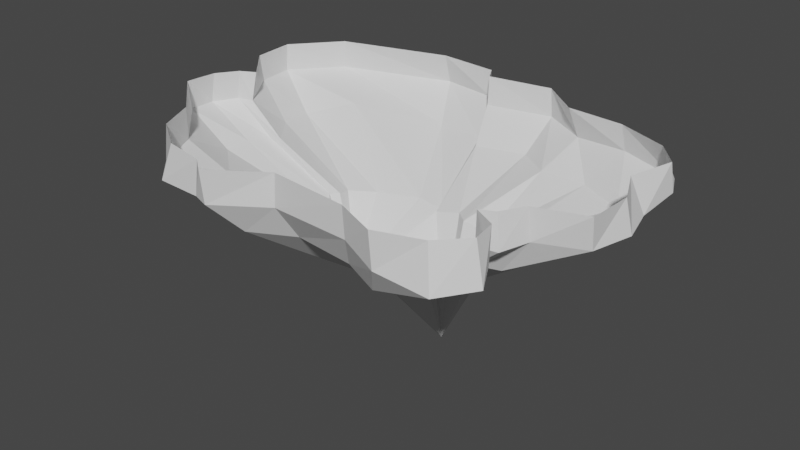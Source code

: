 # Source: island.blend  (saved by Blender 3.4.6; exported with 4.5.12 LTS)
import bpy
from mathutils import Matrix  # noqa: F401  (used for matrix-valued properties, if any)

bpy.ops.wm.read_factory_settings(use_empty=True)
scene = bpy.context.scene
scene.name = 'Scene'

# ---- collections
col_collection = bpy.data.collections.new('Collection'); scene.collection.children.link(col_collection)

# ---- world
world_world = bpy.data.worlds.new('World'); scene.world = world_world
world_world.use_nodes = True; world_world.node_tree.nodes.clear()
_N = world_world.node_tree.nodes; _L = world_world.node_tree.links
n0 = _N.new('ShaderNodeOutputWorld'); n0.name = 'World Output'; n0.location = (300, 300)
n1 = _N.new('ShaderNodeBackground'); n1.name = 'Background'; n1.location = (10, 300)
n1.inputs[0].default_value = (0.05088, 0.05088, 0.05088, 1.0)
_L.new(n1.outputs[0], n0.inputs[0])
n0.is_active_output = True
world_world.color = (0.05088, 0.05088, 0.05088)
world_world.use_sun_shadow = False
world_world.sun_shadow_jitter_overblur = 0.0

# ---- meshes
me_plane = bpy.data.meshes.new('Plane')
me_plane.from_pydata([(-1.212, 0.3254, 0.00799), (-1.198, -0.1972, 0.00799), (-0.8229, -0.647, 0.00799), (-0.6256, -0.7824, 0.00799), (-1.234, 0.5609, 0.00799), (-1.023, 0.8105, 0.00799), (-0.4309, 0.9747, 0.00799), (-0.04905, 0.8539, 0.00799), (0.2964, 0.9069, 0.00799), (0.5073, 0.7342, 0.00799), (1.082, 0.6001, 0.00799), (1.131, 0.2265, 0.00799), (0.964, -0.2923, 0.00799), (0.6065, -0.8505, 0.00799), (0.3858, -0.7559, 0.00799), (-0.04182, -0.7092, 0.00799), (-0.9199, -0.4439, 0.00799), (-0.3124, -0.8945, 0.00799), (0.8386, -0.7742, 0.00799), (0.9648, -0.639, 0.00799), (0.8969, -0.4101, 0.00799), (1.213, -0.2065, 0.00799), (1.197, 0.4658, 0.00799), (0.8137, 0.7092, 0.00799), (-1.027, 0.1232, 0.00799), (-1.183, -0.02876, 0.00799), (-0.09831, 0.9404, 0.00799), (0.8226, -0.4445, 0.00799), (0.9413, -0.5094, 0.00799), (1.223, 0.03034, 0.00799), (-1.109, 0.07991, 0.00799), (-0.4016, -0.8251, 0.00799), (-1.212, 0.3468, -0.1397), (-1.198, -0.1848, -0.1469), (-0.8354, -0.6593, -0.1781), (-0.6533, -0.8328, -0.1656), (-1.263, 0.5765, -0.1527), (-1.051, 0.839, -0.156), (-0.4425, 1.035, -0.1595), (-0.05509, 0.8528, -0.15), (0.3015, 0.9188, -0.1471), (0.5351, 0.7934, -0.1578), (1.136, 0.644, -0.1529), (1.205, 0.2371, -0.1606), (0.9818, -0.2896, -0.1492), (0.621, -0.8477, -0.1715), (0.4026, -0.7615, -0.1428), (-0.03963, -0.7205, -0.1543), (-0.9246, -0.4426, -0.1628), (-0.3115, -0.8776, -0.1654), (0.8869, -0.825, -0.2062), (1.016, -0.6565, -0.1966), (0.9195, -0.4217, -0.1646), (1.206, -0.1799, -0.1581), (1.214, 0.4764, -0.1384), (0.835, 0.7224, -0.1258), (-1.052, 0.1082, -0.1509), (-1.226, -0.02155, -0.1616), (-0.1086, 0.9555, -0.1475), (0.8243, -0.4513, -0.1547), (0.9493, -0.5295, -0.1654), (1.261, 0.03428, -0.1578), (-1.139, 0.08866, -0.1506), (-0.4103, -0.8416, -0.1674), (-0.4593, 0.1337, -0.5241), (-0.9786, 0.2726, -0.3088), (-0.9719, -0.1601, -0.3228), (-0.6496, -0.526, -0.3182), (-0.5064, -0.6584, -0.3095), (-1.004, 0.4609, -0.3199), (-0.8136, 0.6469, -0.2655), (-0.3399, 0.8333, -0.3285), (-0.01276, 0.7004, -0.3246), (0.2625, 0.7541, -0.3142), (0.4418, 0.6246, -0.3092), (0.9304, 0.5175, -0.3208), (0.9612, 0.1868, -0.2908), (0.8331, -0.2658, -0.3454), (0.5137, -0.7234, -0.3526), (0.3285, -0.6598, -0.3235), (-0.01146, -0.6104, -0.331), (-0.7362, -0.3611, -0.3195), (-0.2375, -0.725, -0.3322), (0.7177, -0.6505, -0.353), (0.7981, -0.5254, -0.3176), (0.7538, -0.3397, -0.3175), (0.9807, -0.1397, -0.2911), (0.9925, 0.3825, -0.2885), (0.6967, 0.6168, -0.3042), (-0.8337, 0.08872, -0.3059), (-0.9647, -0.02501, -0.3121), (-0.05242, 0.7843, -0.3186), (0.7131, -0.3612, -0.3359), (0.7847, -0.428, -0.3183), (1.015, 0.0239, -0.2947), (-0.9124, 0.09054, -0.32), (-0.3166, -0.678, -0.3241), (-0.528, -0.05612, -0.5185), (-0.3543, -0.2402, -0.5374), (-0.2843, -0.3018, -0.5296), (-0.4831, 0.2226, -0.5473), (-0.3726, 0.3239, -0.5606), (-0.1314, 0.3886, -0.5438), (0.03102, 0.3192, -0.5457), (0.1642, 0.3332, -0.5158), (0.2432, 0.2623, -0.5082), (0.4776, 0.2284, -0.5211), (0.5069, 0.07906, -0.5361), (0.4327, -0.116, -0.5369), (0.2912, -0.3448, -0.5519), (0.1988, -0.3272, -0.551), (0.0328, -0.2905, -0.5441), (-0.4095, -0.1434, -0.5137), (-0.08233, -0.3699, -0.5736), (0.381, -0.315, -0.5503), (0.4163, -0.2587, -0.5367), (0.3876, -0.1506, -0.5177), (0.5442, -0.09791, -0.5834), (0.5064, 0.1736, -0.5141), (0.376, 0.2837, -0.5336), (-0.4931, 0.09191, -0.5226), (-0.4759, -0.008966, -0.5572), (0.02107, 0.378, -0.5601), (0.4049, -0.1801, -0.5638), (0.4087, -0.2221, -0.5434), (0.5537, 0.007071, -0.569), (-0.4791, 0.07374, -0.5361), (-0.2113, -0.3423, -0.5801), (-0.301, 0.06987, -0.8965), (-0.05521, 0.1446, -0.6575), (-0.03358, 0.008385, -0.7522), (-0.03088, -0.1696, -0.6638), (0.2634, 0.07521, -1.078)], [], [(40, 41, 74, 73), (61, 53, 86, 94), (39, 40, 73, 72), (44, 52, 85, 77), (58, 39, 72, 91), (60, 51, 84, 93), (37, 38, 71, 70), (51, 50, 83, 84), (63, 35, 68, 96), (36, 37, 70, 69), (49, 63, 96, 82), (57, 62, 95, 90), (48, 33, 66, 81), (47, 49, 82, 80), (43, 61, 94, 76), (35, 34, 67, 68), (34, 48, 81, 67), (59, 60, 93, 92), (32, 36, 69, 65), (46, 47, 80, 79), (52, 59, 92, 85), (56, 32, 65, 89), (45, 46, 79, 78), (38, 58, 91, 71), (50, 45, 78, 83), (33, 57, 90, 66), (53, 44, 77, 86), (62, 56, 89, 95), (54, 43, 76, 87), (41, 55, 88, 74), (55, 42, 75, 88), (42, 54, 87, 75), (28, 19, 51, 60), (26, 7, 39, 58), (12, 20, 52, 44), (7, 8, 40, 39), (29, 21, 53, 61), (8, 9, 41, 40), (10, 22, 54, 42), (23, 10, 42, 55), (9, 23, 55, 41), (22, 11, 43, 54), (30, 24, 56, 62), (21, 12, 44, 53), (1, 25, 57, 33), (18, 13, 45, 50), (6, 26, 58, 38), (13, 14, 46, 45), (24, 0, 32, 56), (20, 27, 59, 52), (14, 15, 47, 46), (0, 4, 36, 32), (27, 28, 60, 59), (2, 16, 48, 34), (3, 2, 34, 35), (11, 29, 61, 43), (15, 17, 49, 47), (16, 1, 33, 48), (25, 30, 62, 57), (17, 31, 63, 49), (4, 5, 37, 36), (31, 3, 35, 63), (19, 18, 50, 51), (5, 6, 38, 37), (91, 72, 103, 122), (93, 84, 115, 124), (70, 71, 102, 101), (84, 83, 114, 115), (96, 68, 99, 127), (69, 70, 101, 100), (82, 96, 127, 113), (90, 95, 126, 121), (81, 66, 97, 112), (80, 82, 113, 111), (76, 94, 125, 107), (68, 67, 98, 99), (67, 81, 112, 98), (92, 93, 124, 123), (65, 69, 100, 64), (79, 80, 111, 110), (85, 92, 123, 116), (89, 65, 64, 120), (78, 79, 110, 109), (71, 91, 122, 102), (83, 78, 109, 114), (66, 90, 121, 97), (86, 77, 108, 117), (95, 89, 120, 126), (87, 76, 107, 118), (74, 88, 119, 105), (88, 75, 106, 119), (75, 87, 118, 106), (73, 74, 105, 104), (94, 86, 117, 125), (72, 73, 104, 103), (77, 85, 116, 108), (115, 114, 132), (121, 126, 128), (98, 112, 128), (120, 64, 128), (122, 103, 129, 128), (101, 102, 128), (118, 107, 132), (111, 131, 132), (119, 106, 132), (105, 119, 132), (104, 105, 132), (129, 103, 132), (106, 118, 132), (103, 104, 132), (107, 125, 132), (110, 111, 132), (131, 130, 132), (125, 117, 132), (123, 124, 132), (109, 110, 132), (130, 129, 132), (108, 116, 132), (116, 123, 132), (100, 101, 128), (102, 122, 128), (114, 109, 132), (112, 97, 128), (97, 121, 128), (113, 127, 128), (99, 98, 128), (126, 120, 128), (127, 99, 128), (129, 130, 128), (130, 131, 128), (64, 100, 128), (111, 113, 128, 131), (117, 108, 132), (124, 115, 132)])
_uv = me_plane.uv_layers.new(name='UVMap')
_uv.uv.foreach_set('vector', [0.0, 0.0, 0.0, 0.0, 0.0, 0.0, 0.0, 0.0, 0.0, 0.0, 0.0, 0.0, 0.0, 0.0, 0.0, 0.0, 0.0, 0.0, 0.0, 0.0, 0.0, 0.0, 0.0, 0.0, 0.0, 0.0, 0.0, 0.0, 0.0, 0.0, 0.0, 0.0, 0.0, 0.0, 0.0, 0.0, 0.0, 0.0, 0.0, 0.0, 0.0, 0.0, 0.0, 0.0, 0.0, 0.0, 0.0, 0.0, 0.0, 0.0, 0.0, 0.0, 0.0, 0.0, 0.0, 0.0, 0.0, 0.0, 0.0, 0.0, 0.0, 0.0, 0.0, 0.0, 0.0, 0.0, 0.0, 0.0, 0.0, 0.0, 0.0, 0.0, 0.0, 0.0, 0.0, 0.0, 0.0, 0.0, 0.0, 0.0, 0.0, 0.0, 0.0, 0.0, 0.0, 0.0, 0.0, 0.0, 0.0, 0.0, 0.0, 0.0, 0.0, 0.0, 0.0, 0.0, 0.0, 0.0, 0.0, 0.0, 0.0, 0.0, 0.0, 0.0, 0.0, 0.0, 0.0, 0.0, 0.0, 0.0, 0.0, 0.0, 0.0, 0.0, 0.0, 0.0, 0.0, 0.0, 0.0, 0.0, 0.0, 0.0, 0.0, 0.0, 0.0, 0.0, 0.0, 0.0, 0.0, 0.0, 0.0, 0.0, 0.0, 0.0, 0.0, 0.0, 0.0, 0.0, 0.0, 0.0, 0.0, 0.0, 0.0, 0.0, 0.0, 0.0, 0.0, 0.0, 0.0, 0.0, 0.0, 0.0, 0.0, 0.0, 0.0, 0.0, 0.0, 0.0, 0.0, 0.0, 0.0, 0.0, 0.0, 0.0, 0.0, 0.0, 0.0, 0.0, 0.0, 0.0, 0.0, 0.0, 0.0, 0.0, 0.0, 0.0, 0.0, 0.0, 0.0, 0.0, 0.0, 0.0, 0.0, 0.0, 0.0, 0.0, 0.0, 0.0, 0.0, 0.0, 0.0, 0.0, 0.0, 0.0, 0.0, 0.0, 0.0, 0.0, 0.0, 0.0, 0.0, 0.0, 0.0, 0.0, 0.0, 0.0, 0.0, 0.0, 0.0, 0.0, 0.0, 0.0, 0.0, 0.0, 0.0, 0.0, 0.0, 0.0, 0.0, 0.0, 0.0, 0.0, 0.0, 0.0, 0.0, 0.0, 0.0, 0.0, 0.0, 0.0, 0.0, 0.0, 0.0, 0.0, 0.0, 0.0, 0.0, 0.0, 0.0, 0.0, 0.0, 0.0, 0.0, 0.0, 0.0, 0.0, 0.0, 0.0, 0.0, 0.0, 0.0, 0.0, 0.0, 0.0, 0.0, 0.0, 0.0, 0.0, 0.0, 0.0, 0.0, 0.0, 0.0, 0.0, 0.0, 0.0, 0.0, 0.0, 0.0, 0.0, 0.0, 0.0, 0.0, 0.0, 0.0, 0.0, 0.0, 0.0, 0.0, 0.0, 0.0, 0.0, 0.0, 0.0, 0.0, 0.0, 0.0, 0.0, 0.0, 0.0, 0.0, 0.0, 0.0, 0.0, 0.0, 0.0, 0.0, 0.0, 0.0, 0.0, 0.0, 0.0, 0.0, 0.0, 0.0, 0.0, 0.0, 0.0, 0.0, 0.0, 0.0, 0.0, 0.0, 0.0, 0.0, 0.0, 0.0, 0.0, 0.0, 0.0, 0.0, 0.0, 0.0, 0.0, 0.0, 0.0, 0.0, 0.0, 0.0, 0.0, 0.0, 0.0, 0.0, 0.0, 0.0, 0.0, 0.0, 0.0, 0.0, 0.0, 0.0, 0.0, 0.0, 0.0, 0.0, 0.0, 0.0, 0.0, 0.0, 0.0, 0.0, 0.0, 0.0, 0.0, 0.0, 0.0, 0.0, 0.0, 0.0, 0.0, 0.0, 0.0, 0.0, 0.0, 0.0, 0.0, 0.0, 0.0, 0.0, 0.0, 0.0, 0.0, 0.0, 0.0, 0.0, 0.0, 0.0, 0.0, 0.0, 0.0, 0.0, 0.0, 0.0, 0.0, 0.0, 0.0, 0.0, 0.0, 0.0, 0.0, 0.0, 0.0, 0.0, 0.0, 0.0, 0.0, 0.0, 0.0, 0.0, 0.0, 0.0, 0.0, 0.0, 0.0, 0.0, 0.0, 0.0, 0.0, 0.0, 0.0, 0.0, 0.0, 0.0, 0.0, 0.0, 0.0, 0.0, 0.0, 0.0, 0.0, 0.0, 0.0, 0.0, 0.0, 0.0, 0.0, 0.0, 0.0, 0.0, 0.0, 0.0, 0.0, 0.0, 0.0, 0.0, 0.0, 0.0, 0.0, 0.0, 0.0, 0.0, 0.0, 0.0, 0.0, 0.0, 0.0, 0.0, 0.0, 0.0, 0.0, 0.0, 0.0, 0.0, 0.0, 0.0, 0.0, 0.0, 0.0, 0.0, 0.0, 0.0, 0.0, 0.0, 0.0, 0.0, 0.0, 0.0, 0.0, 0.0, 0.0, 0.0, 0.0, 0.0, 0.0, 0.0, 0.0, 0.0, 0.0, 0.0, 0.0, 0.0, 0.0, 0.0, 0.0, 0.0, 0.0, 0.0, 0.0, 0.0, 0.0, 0.0, 0.0, 0.0, 0.0, 0.0, 0.0, 0.0, 0.0, 0.0, 0.0, 0.0, 0.0, 0.0, 0.0, 0.0, 0.0, 0.0, 0.0, 0.0, 0.0, 0.0, 0.0, 0.0, 0.0, 0.0, 0.0, 0.0, 0.0, 0.0, 0.0, 0.0, 0.0, 0.0, 0.0, 0.0, 0.0, 0.0, 0.0, 0.0, 0.0, 0.0, 0.0, 0.0, 0.0, 0.0, 0.0, 0.0, 0.0, 0.0, 0.0, 0.0, 0.0, 0.0, 0.0, 0.0, 0.0, 0.0, 0.0, 0.0, 0.0, 0.0, 0.0, 0.0, 0.0, 0.0, 0.0, 0.0, 0.0, 0.0, 0.0, 0.0, 0.0, 0.0, 0.0, 0.0, 0.0, 0.0, 0.0, 0.0, 0.0, 0.0, 0.0, 0.0, 0.0, 0.0, 0.0, 0.0, 0.0, 0.0, 0.0, 0.0, 0.0, 0.0, 0.0, 0.0, 0.0, 0.0, 0.0, 0.0, 0.0, 0.0, 0.0, 0.0, 0.0, 0.0, 0.0, 0.0, 0.0, 0.0, 0.0, 0.0, 0.0, 0.0, 0.0, 0.0, 0.0, 0.0, 0.0, 0.0, 0.0, 0.0, 0.0, 0.0, 0.0, 0.0, 0.0, 0.0, 0.0, 0.0, 0.0, 0.0, 0.0, 0.0, 0.0, 0.0, 0.0, 0.0, 0.0, 0.0, 0.0, 0.0, 0.0, 0.0, 0.0, 0.0, 0.0, 0.0, 0.0, 0.0, 0.0, 0.0, 0.0, 0.0, 0.0, 0.0, 0.0, 0.0, 0.0, 0.0, 0.0, 0.0, 0.0, 0.0, 0.0, 0.0, 0.0, 0.0, 0.0, 0.0, 0.0, 0.0, 0.0, 0.0, 0.0, 0.0, 0.0, 0.0, 0.0, 0.0, 0.0, 0.0, 0.0, 0.0, 0.0, 0.0, 0.0, 0.0, 0.0, 0.0, 0.0, 0.0, 0.0, 0.0, 0.0, 0.0, 0.0, 0.0, 0.0, 0.0, 0.0, 0.0, 0.0, 0.0, 0.0, 0.0, 0.0, 0.0, 0.0, 0.0, 0.0, 0.0, 0.0, 0.0, 0.0, 0.0, 0.0, 0.0, 0.0, 0.0, 0.0, 0.0, 0.0, 0.0, 0.0, 0.0, 0.0, 0.0, 0.0, 0.0, 0.0, 0.0, 0.0, 0.0, 0.0, 0.0, 0.0, 0.0, 0.0, 0.0, 0.0, 0.0, 0.0, 0.0, 0.0, 0.0, 0.0, 0.0, 0.0, 0.0, 0.0, 0.0, 0.0, 0.0, 0.0, 0.0, 0.0, 0.0, 0.0, 0.0, 0.0, 0.0, 0.0, 0.0, 0.0, 0.0, 0.0, 0.0, 0.0, 0.0, 0.0, 0.0, 0.0, 0.0, 0.0, 0.0, 0.0, 0.0, 0.0, 0.0, 0.0, 0.0, 0.0, 0.0, 0.0, 0.0, 0.0, 0.0, 0.0, 0.0, 0.0, 0.0, 0.0, 0.0, 0.0, 0.0, 0.0, 0.0, 0.0, 0.0, 0.0, 0.0, 0.0, 0.0, 0.0, 0.0, 0.0, 0.0, 0.0, 0.0, 0.0, 0.0, 0.0, 0.0, 0.0, 0.0, 0.0, 0.0, 0.0, 0.0, 0.0, 0.0, 0.0, 0.0, 0.0, 0.0, 0.0, 0.0, 0.0, 0.0, 0.0, 0.0, 0.0, 0.0, 0.0, 0.0, 0.0, 0.0, 0.0, 0.0, 0.0, 0.0, 0.0, 0.0, 0.0, 0.0, 0.0, 0.0, 0.0, 0.0, 0.0, 0.0, 0.0, 0.0, 0.0, 0.0, 0.0, 0.0, 0.0, 0.0, 0.0, 0.0, 0.0, 0.0, 0.0, 0.0, 0.0, 0.0, 0.0, 0.0, 0.0, 0.0, 0.0, 0.0, 0.0, 0.0, 0.0, 0.0, 0.0, 0.0, 0.0, 0.0, 0.0, 0.0, 0.0, 0.0, 0.0, 0.0, 0.0, 0.0, 0.0, 0.0, 0.0, 0.0, 0.0, 0.0, 0.0, 0.0, 0.0, 0.0, 0.0, 0.0, 0.0, 0.0, 0.0, 0.0, 0.0, 0.0, 0.0, 0.0, 0.0, 0.0, 0.0, 0.0, 0.0, 0.0, 0.0, 0.0, 0.0, 0.0, 0.0, 0.0, 0.0, 0.0, 0.0, 0.0, 0.0, 0.0, 0.0, 0.0, 0.0, 0.0, 0.0, 0.0, 0.0, 0.0, 0.0, 0.0, 0.0, 0.0, 0.0, 0.0, 0.0, 0.0, 0.0, 0.0, 0.0, 0.0, 0.0, 0.0, 0.0, 0.0, 0.0, 0.0, 0.0, 0.0, 0.0, 0.0, 0.0, 0.0, 0.0, 0.0, 0.0, 0.0, 0.0, 0.0, 0.0, 0.0, 0.0, 0.0, 0.0, 0.0, 0.0, 0.0, 0.0, 0.0, 0.0, 0.0, 0.0, 0.0, 0.0, 0.0, 0.0, 0.0, 0.0, 0.0, 0.0, 0.0, 0.0, 0.0, 0.0, 0.0, 0.0, 0.0, 0.0, 0.0, 0.0, 0.0, 0.0, 0.0, 0.0, 0.0, 0.0, 0.0, 0.0, 0.0, 0.0, 0.0, 0.0, 0.0, 0.0])
me_plane.update()

# ---- objects
ob_plane = bpy.data.objects.new('Plane', me_plane)

# ---- transforms, parenting, visibility, modifiers, constraints
ob_plane.location = (0.0, 0.0, 0.002161)
ob_plane.scale = (0.9105, 0.9105, 0.9105)

# ---- collection membership
col_collection.objects.link(ob_plane)

# ---- scene / render settings (as saved in the file)
scene.frame_start = 1; scene.frame_end = 250; scene.frame_set(1)
scene.render.engine = 'BLENDER_EEVEE_NEXT'
scene.cycles.sampling_pattern = 'TABULATED_SOBOL'
scene.cycles.use_light_tree = False
scene.view_settings.view_transform = 'Filmic'
bpy.context.view_layer.update()

# ---- added for rendering (the .blend has no active camera and no usable light): camera, sun
cam_auto = bpy.data.cameras.new('AutoCamera')
cam_auto.lens = 50.0
cam_auto.sensor_width = 36.0
cam_auto.clip_end = 1000.0
ob_auto_camera = bpy.data.objects.new('AutoCamera', cam_auto)
scene.collection.objects.link(ob_auto_camera)
ob_auto_camera.location = (2.82749, -3.33028, 1.77786)
ob_auto_camera.rotation_euler = (1.09748, -7.21219e-08, 0.694738)
scene.camera = ob_auto_camera
light_auto_sun = bpy.data.lights.new('AutoSun', 'SUN')
light_auto_sun.energy = 3.0
light_auto_sun.angle = 0.0523599
ob_auto_sun = bpy.data.objects.new('AutoSun', light_auto_sun)
scene.collection.objects.link(ob_auto_sun)
ob_auto_sun.rotation_euler = (0.872665, 0.174533, 0.523599)
bpy.context.view_layer.update()
